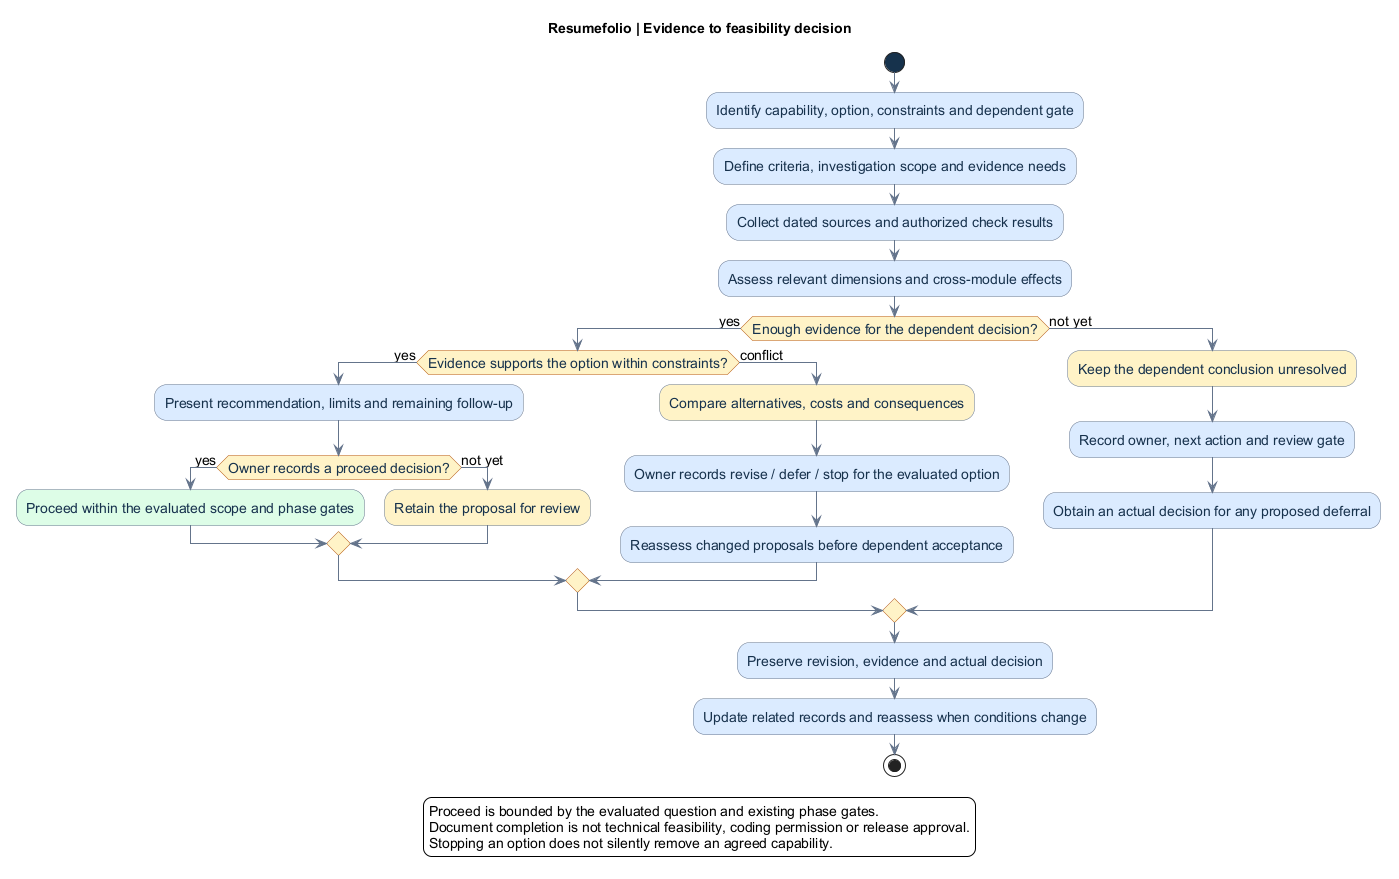

The diagram above was rendered by PlantUML. Its source (embedded in the PNG):
@startuml
title Resumefolio | Evidence to feasibility decision
skinparam backgroundColor white
skinparam defaultFontName Arial
skinparam defaultFontSize 14
skinparam shadowing false
skinparam ArrowColor #64748B
skinparam activity {
 BackgroundColor #DBEAFE
 BorderColor #64748B
 FontColor #17324D
 DiamondBackgroundColor #FEF3C7
 DiamondBorderColor #B45309
 StartColor #17324D
 EndColor #17324D
}
start
:Identify capability, option, constraints and dependent gate;
:Define criteria, investigation scope and evidence needs;
:Collect dated sources and authorized check results;
:Assess relevant dimensions and cross-module effects;
if (Enough evidence for the dependent decision?) then (yes)
 if (Evidence supports the option within constraints?) then (yes)
  :Present recommendation, limits and remaining follow-up;
  if (Owner records a proceed decision?) then (yes)
   :Proceed within the evaluated scope and phase gates; <<#DCFCE7>>
  else (not yet)
   :Retain the proposal for review; <<#FEF3C7>>
  endif
 else (conflict)
  :Compare alternatives, costs and consequences; <<#FEF3C7>>
  :Owner records revise / defer / stop for the evaluated option;
  :Reassess changed proposals before dependent acceptance;
 endif
else (not yet)
 :Keep the dependent conclusion unresolved; <<#FEF3C7>>
 :Record owner, next action and review gate;
 :Obtain an actual decision for any proposed deferral;
endif
:Preserve revision, evidence and actual decision;
:Update related records and reassess when conditions change;
stop
legend bottom
Proceed is bounded by the evaluated question and existing phase gates.
Document completion is not technical feasibility, coding permission or release approval.
Stopping an option does not silently remove an agreed capability.
endlegend
@enduml